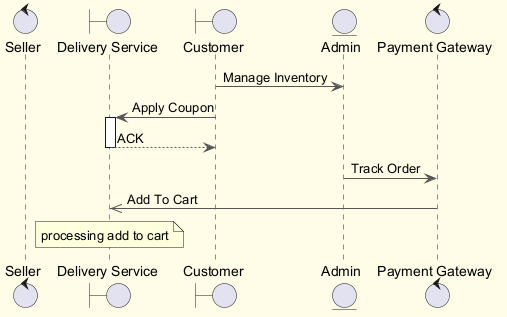

The diagram above was rendered by PlantUML. Its source (embedded in the PNG):
@startuml
skinparam backgroundColor #FFFDE7
skinparam classBackgroundColor #FFF9C4
skinparam classBorderColor #F57F17
skinparam ArrowColor #555555
control "Seller" as S
boundary "Delivery Service" as DS
boundary "Customer" as C
entity "Admin" as A
control "Payment Gateway" as PG
C -> A : Manage Inventory
C -> DS : Apply Coupon
activate DS
DS --> C : ACK
deactivate DS
A -> PG : Track Order
PG ->> DS : Add To Cart
note over DS : processing add to cart
@enduml